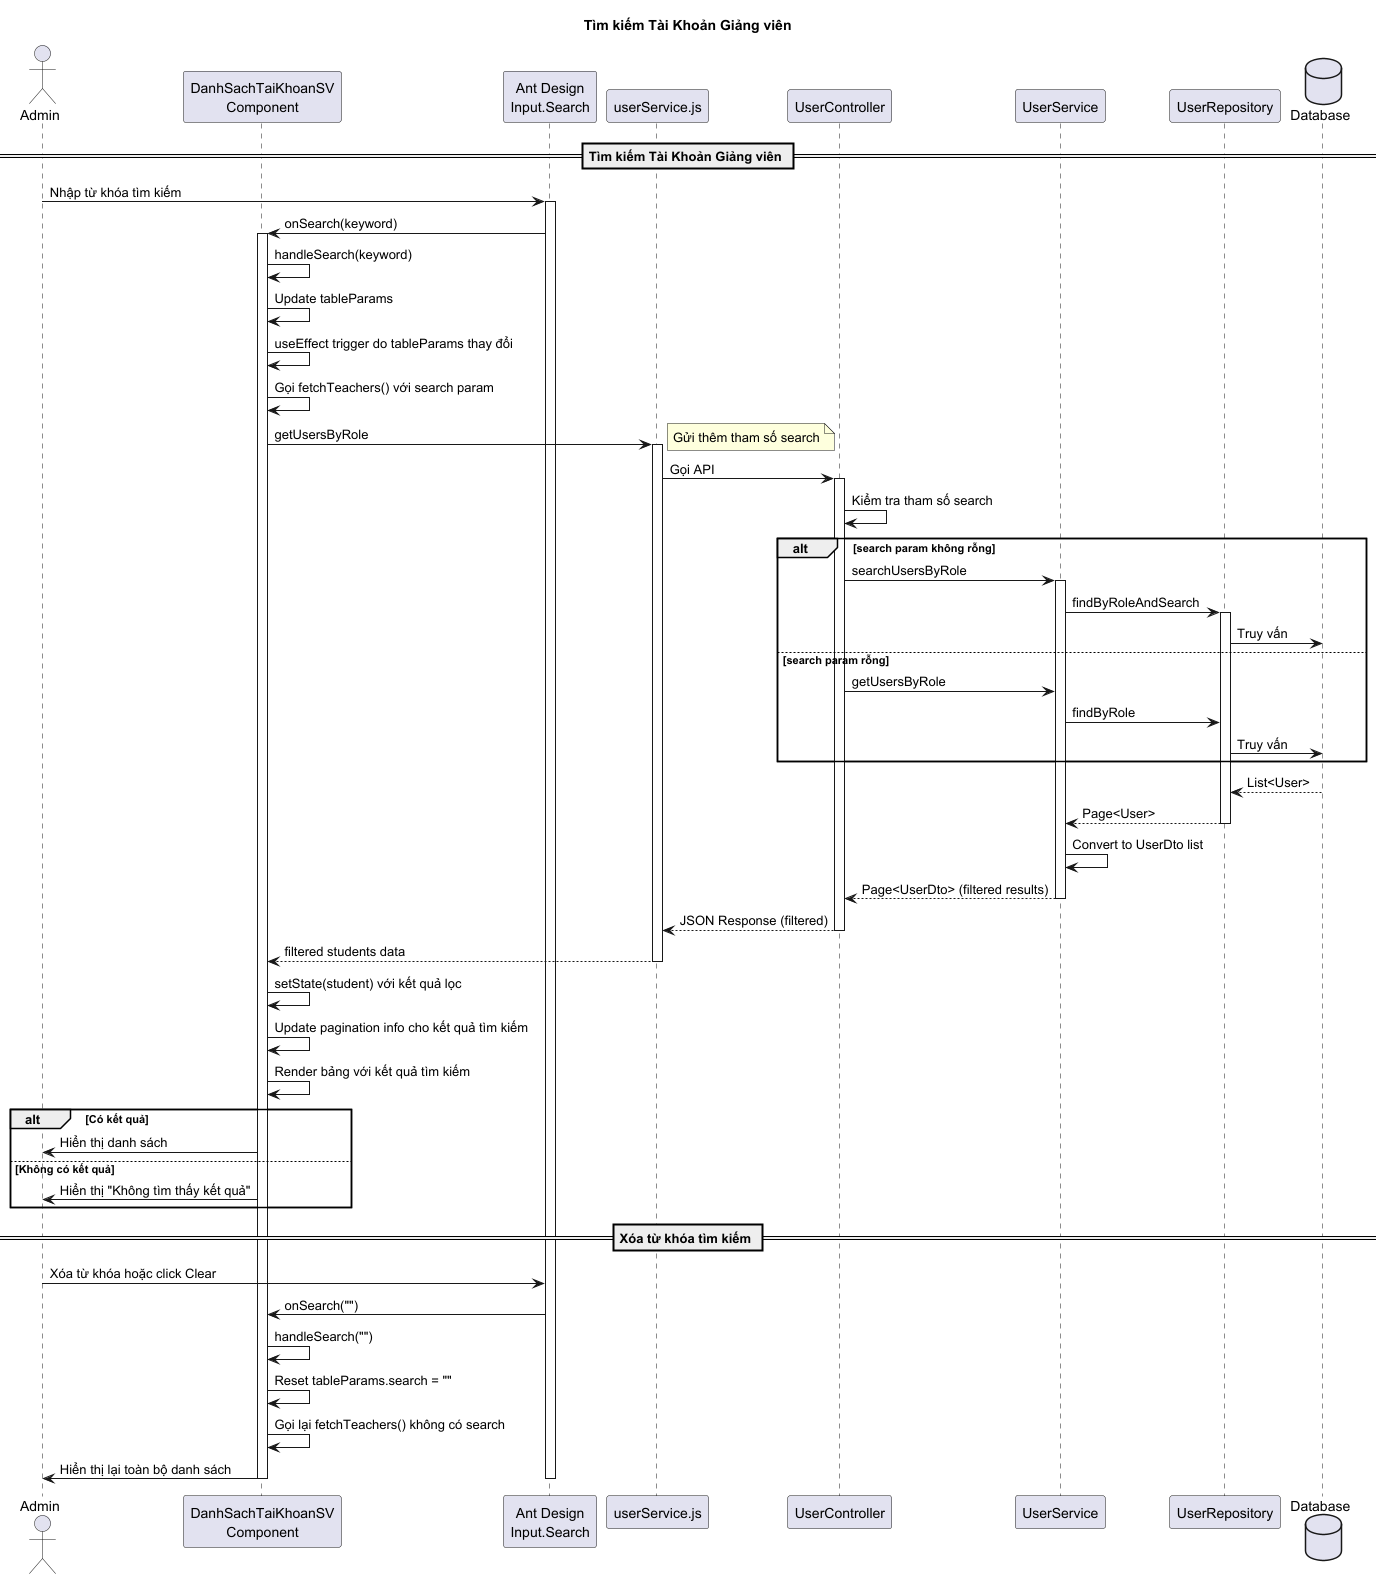

The diagram above was rendered by PlantUML. Its source (embedded in the PNG):
@startuml
title Tìm kiếm Tài Khoản Giảng viên

actor "Admin" as admin
participant "DanhSachTaiKhoanSV\nComponent" as frontend
participant "Ant Design\nInput.Search" as searchInput
participant "userService.js" as service
participant "UserController" as controller
participant "UserService" as userService
participant "UserRepository" as repository
database "Database" as db

== Tìm kiếm Tài Khoản Giảng viên ==
admin -> searchInput: Nhập từ khóa tìm kiếm
activate searchInput
searchInput -> frontend: onSearch(keyword)
activate frontend
frontend -> frontend: handleSearch(keyword)
frontend -> frontend: Update tableParams
frontend -> frontend: useEffect trigger do tableParams thay đổi
frontend -> frontend: Gọi fetchTeachers() với search param

frontend -> service: getUsersByRole
note right: Gửi thêm tham số search
activate service
service -> controller: Gọi API
activate controller

controller -> controller: Kiểm tra tham số search
alt search param không rỗng
    controller -> userService: searchUsersByRole
    activate userService
    userService -> repository: findByRoleAndSearch
    activate repository
    repository -> db: Truy vấn

else search param rỗng
    controller -> userService: getUsersByRole
    userService -> repository: findByRole
    repository -> db: Truy vấn
end

db --> repository: List<User>
repository --> userService: Page<User>
deactivate repository

userService -> userService: Convert to UserDto list
userService --> controller: Page<UserDto> (filtered results)
deactivate userService

controller --> service: JSON Response (filtered)
deactivate controller

service --> frontend: filtered students data
deactivate service

frontend -> frontend: setState(student) với kết quả lọc
frontend -> frontend: Update pagination info cho kết quả tìm kiếm

frontend -> frontend: Render bảng với kết quả tìm kiếm
alt Có kết quả
    frontend -> admin: Hiển thị danh sách
else Không có kết quả
    frontend -> admin: Hiển thị "Không tìm thấy kết quả"
end

== Xóa từ khóa tìm kiếm ==
admin -> searchInput: Xóa từ khóa hoặc click Clear
searchInput -> frontend: onSearch("")
frontend -> frontend: handleSearch("")
frontend -> frontend: Reset tableParams.search = ""
frontend -> frontend: Gọi lại fetchTeachers() không có search
frontend -> admin: Hiển thị lại toàn bộ danh sách
deactivate searchInput
deactivate frontend

@enduml